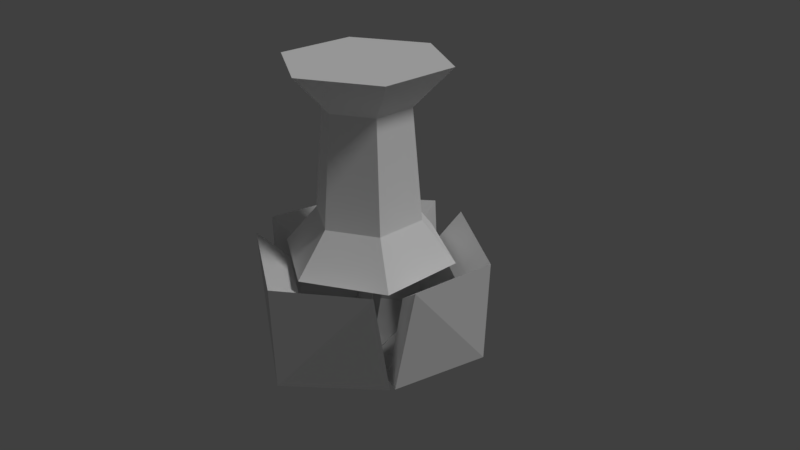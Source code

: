 # Source: laser1.blend  (saved by Blender 2.79.0; exported with 4.5.12 LTS)
import bpy
from mathutils import Matrix  # noqa: F401  (used for matrix-valued properties, if any)

bpy.ops.wm.read_factory_settings(use_empty=True)
scene = bpy.context.scene
scene.name = 'Scene'

# ---- collections
col_collection_1 = bpy.data.collections.new('Collection 1'); scene.collection.children.link(col_collection_1)

# ---- materials (node trees are filled in below, after node groups)
mat_glasswhite = bpy.data.materials.new('glasswhite')
mat_glasswhite.alpha_threshold = 0.0
mat_glasswhite.use_transparent_shadow = False
mat_glasswhite.roughness = 0.5
mat_chrome = bpy.data.materials.new('chrome')
mat_chrome.alpha_threshold = 0.0
mat_chrome.use_transparent_shadow = False
mat_chrome.roughness = 0.5
mat_chrome.specular_intensity = 1.0
mat_laserhandle1 = bpy.data.materials.new('laserHandle1')
mat_laserhandle1.alpha_threshold = 0.0
mat_laserhandle1.use_transparent_shadow = False
mat_laserhandle1.diffuse_color = (1.0, 1.0, 1.0, 1.0)
mat_laserhandle1.roughness = 0.5
mat_laserhandle1.specular_intensity = 0.4

# ---- material node trees

# ---- world
world_world = bpy.data.worlds.new('World'); scene.world = world_world
world_world.color = (0.05088, 0.05088, 0.05088)
world_world.use_sun_shadow = False
world_world.sun_shadow_jitter_overblur = 0.0
world_world.cycles.sampling_method = 'MANUAL'

# ---- cameras
cam_camera = bpy.data.cameras.new('Camera')
cam_camera.clip_end = 100.0
cam_camera.lens = 35.0
cam_camera.sensor_width = 32.0
cam_camera.sensor_height = 18.0
cam_camera.ortho_scale = 7.314
cam_camera.dof.focus_distance = 0.0
cam_camera.dof.aperture_fstop = 128.0

# ---- lights
light_lamp = bpy.data.lights.new('Lamp', 'SUN')
light_lamp.transmission_factor = 0.0
light_lamp.cutoff_distance = 30.0
light_lamp.angle = 0.1993
light_lamp.energy = 1.0
light_lamp.shadow_buffer_clip_start = 1.001
light_lamp.shadow_soft_size = 0.1
light_lamp.shadow_cascade_max_distance = 1000.0

# ---- meshes
me_cylinder = bpy.data.meshes.new('Cylinder')
me_cylinder.from_pydata([(5.812e-08, 0.2542, -1.34), (0.2201, 0.1271, -1.34), (0.2201, -0.1271, -1.34), (7.787e-09, -0.2542, -1.34), (-0.7949, -0.6852, -1.472), (-0.2201, -0.1271, -1.34), (-1.192e-07, -1.137, -1.551), (-0.2201, 0.1271, -1.34), (0.7949, -0.6852, -1.472), (0.4948, 0.2857, 0.6428), (0.0, 0.5714, 0.6428), (0.4948, -0.2857, 0.6428), (-4.995e-08, -0.5714, 0.6428), (-0.4948, -0.2857, 0.6428), (-0.4948, 0.2857, 0.6428), (0.0, 0.7, -0.8), (0.6062, 0.35, -0.8), (0.6062, -0.35, -0.8), (-6.12e-08, -0.7, -0.8), (-0.6062, -0.35, -0.8), (-0.6062, 0.35, -0.8), (8.713e-09, 1.14, -1.34), (0.9875, 0.5701, -1.34), (0.9875, -0.5701, -1.34), (-1.122e-07, -1.14, -1.34), (-0.9875, -0.5701, -1.34), (-0.9875, 0.5701, -1.34), (0.9211, 0.5318, 1.168), (1.909e-08, 1.064, 1.168), (0.9211, -0.5318, 1.168), (-1.008e-07, -1.064, 1.168), (-0.9211, -0.5318, 1.168), (-0.9211, 0.5318, 1.168), (-1.351e-08, 0.0, -2.99), (1.136, -0.9378, -1.172), (-2.384e-07, -1.583, -1.286), (-1.136, -0.9378, -1.172), (1.136, -0.6928, -2.561), (-2.759e-07, -1.549, -2.675), (-1.136, -0.6928, -2.561), (0.8517, -0.5314, -2.533), (-1.192e-07, -1.016, -2.618), (-0.8517, -0.5314, -2.533), (-2.98e-08, -0.2772, -2.955), (-0.1533, -0.05439, -2.865), (0.9909, -0.3458, -1.472), (0.9849, 0.5686, -1.551), (0.196, 1.031, -1.472), (0.2443, 1.452, -1.172), (1.371, 0.7917, -1.286), (1.38, -0.5146, -1.172), (0.0322, 1.33, -2.561), (1.341, 0.7745, -2.675), (1.168, -0.6371, -2.561), (0.03436, 1.003, -2.533), (0.8796, 0.5078, -2.618), (0.8861, -0.4719, -2.533), (0.24, 0.1386, -2.955), (0.1238, -0.1056, -2.865), (-0.196, 1.031, -1.472), (-0.9849, 0.5686, -1.551), (-0.9909, -0.3458, -1.472), (-1.38, -0.5146, -1.172), (-1.371, 0.7917, -1.286), (-0.2443, 1.452, -1.172), (-1.168, -0.6371, -2.561), (-1.341, 0.7745, -2.675), (-0.0322, 1.33, -2.561), (-0.8861, -0.4719, -2.533), (-0.8796, 0.5078, -2.618), (-0.03436, 1.003, -2.533), (-0.24, 0.1386, -2.955), (0.02955, 0.16, -2.865)], [], [(15, 10, 9, 16), (16, 9, 11, 17), (17, 11, 12, 18), (18, 12, 13, 19), (31, 30, 32), (19, 13, 14, 20), (20, 14, 10, 15), (28, 27, 9, 10), (27, 29, 11, 9), (29, 30, 12, 11), (30, 31, 13, 12), (31, 32, 14, 13), (32, 28, 10, 14), (22, 21, 15, 16), (23, 22, 16, 17), (24, 23, 17, 18), (25, 24, 18, 19), (26, 25, 19, 20), (21, 26, 20, 15), (1, 0, 21, 22), (2, 1, 22, 23), (3, 2, 23, 24), (5, 3, 24, 25), (7, 5, 25, 26), (0, 7, 26, 21), (27, 28, 29), (30, 29, 28, 32), (33, 3, 5), (3, 33, 2), (2, 33, 1), (1, 33, 0), (0, 33, 7), (5, 7, 33), (4, 36, 35, 6), (6, 35, 34, 8), (41, 6, 8, 40), (4, 6, 41, 42), (4, 42, 39, 36), (36, 39, 38, 35), (38, 37, 34, 35), (34, 37, 40, 8), (42, 44, 39), (39, 44, 43), (39, 43, 38), (38, 43, 37), (43, 44, 37), (37, 44, 40), (41, 40, 44), (42, 41, 44), (45, 50, 49, 46), (46, 49, 48, 47), (55, 46, 47, 54), (45, 46, 55, 56), (45, 56, 53, 50), (50, 53, 52, 49), (52, 51, 48, 49), (48, 51, 54, 47), (56, 58, 53), (53, 58, 57), (53, 57, 52), (52, 57, 51), (57, 58, 51), (51, 58, 54), (55, 54, 58), (56, 55, 58), (59, 64, 63, 60), (60, 63, 62, 61), (69, 60, 61, 68), (59, 60, 69, 70), (59, 70, 67, 64), (64, 67, 66, 63), (66, 65, 62, 63), (62, 65, 68, 61), (70, 72, 67), (67, 72, 71), (67, 71, 66), (66, 71, 65), (71, 72, 65), (65, 72, 68), (69, 68, 72), (70, 69, 72)])
me_cylinder.polygons.foreach_set('material_index', [2, 2, 2, 2, 2, 2, 2, 2, 2, 2, 2, 2, 2, 2, 2, 2, 2, 2, 2, 2, 2, 2, 2, 2, 2, 2, 2, 1, 1, 1, 1, 1, 1, 0, 0, 0, 0, 0, 0, 0, 0, 0, 0, 0, 0, 0, 0, 0, 0, 0, 0, 0, 0, 0, 0, 0, 0, 0, 0, 0, 0, 0, 0, 0, 0, 0, 0, 0, 0, 0, 0, 0, 0, 0, 0, 0, 0, 0, 0, 0, 0])
_uv = me_cylinder.uv_layers.new(name='UVMap')
_uv.uv.foreach_set('vector', [0.7728, 0.2551, 0.4051, 0.2544, 0.4047, 0.1407, 0.7719, 0.1396, 0.7719, 0.5966, 0.4047, 0.5955, 0.4051, 0.4818, 0.7728, 0.4811, 0.7728, 0.4811, 0.4051, 0.4818, 0.4051, 0.2544, 0.7728, 0.2551, 0.7728, 0.2551, 0.4051, 0.2544, 0.4047, 0.1407, 0.7719, 0.141, 0.06769, 0.9956, 0.04616, 0.9801, 0.08922, 0.9801, 0.7719, 0.5953, 0.4047, 0.5955, 0.4051, 0.4818, 0.7728, 0.4811, 0.7728, 0.4811, 0.4051, 0.4818, 0.4051, 0.2544, 0.7728, 0.2551, 0.0, 0.8769, 0.0, 0.6307, 0.09911, 0.6876, 0.09911, 0.8199, 0.0, 0.6307, 0.2142, 0.5075, 0.2142, 0.6215, 0.09911, 0.6876, 0.2142, 0.5075, 0.4283, 0.6307, 0.3292, 0.6876, 0.2142, 0.6215, 0.4283, 0.6307, 0.4283, 0.8769, 0.3292, 0.8199, 0.3292, 0.6876, 0.4283, 0.8769, 0.2142, 1.0, 0.2142, 0.886, 0.3292, 0.8199, 0.2142, 1.0, 0.0, 0.8769, 0.09911, 0.8199, 0.2142, 0.886, 1.0, 0.0, 1.0, 0.1841, 0.7728, 0.2551, 0.7719, 0.1396, 1.0, 0.5522, 1.0, 0.7362, 0.7719, 0.5966, 0.7728, 0.4811, 1.0, 0.1841, 1.0, 0.5522, 0.7728, 0.4811, 0.7728, 0.2551, 1.0, 0.0, 1.0, 0.1841, 0.7728, 0.2551, 0.7719, 0.141, 1.0, 0.5522, 1.0, 0.7362, 0.7719, 0.5953, 0.7728, 0.4811, 1.0, 0.1841, 1.0, 0.5522, 0.7728, 0.4811, 0.7728, 0.2551, 0.02308, 0.9596, 0.01794, 0.9632, 0.0, 0.9504, 0.02308, 0.9339, 0.02822, 0.9632, 0.02308, 0.9596, 0.02308, 0.9339, 0.04616, 0.9504, 0.02822, 0.9706, 0.02822, 0.9632, 0.04616, 0.9504, 0.04616, 0.9835, 0.02308, 0.9743, 0.02822, 0.9706, 0.04616, 0.9835, 0.02308, 1.0, 0.01794, 0.9706, 0.02308, 0.9743, 0.02308, 1.0, 2.98e-08, 0.9835, 0.01794, 0.9632, 0.01794, 0.9706, 2.98e-08, 0.9835, 0.0, 0.9504, 0.06769, 0.9339, 0.08922, 0.9493, 0.04616, 0.9493, 0.04616, 0.9801, 0.04616, 0.9493, 0.08922, 0.9493, 0.08922, 0.9801, 0.0, 0.0, 0.0, 0.0, 0.0, 0.0, 0.0, 0.0, 0.0, 0.0, 0.0, 0.0, 0.0, 0.0, 0.0, 0.0, 0.0, 0.0, 0.0, 0.0, 0.0, 0.0, 0.0, 0.0, 0.0, 0.0, 0.0, 0.0, 0.0, 0.0, 0.0, 0.0, 0.0, 0.0, 0.0, 0.0, 0.0, 0.0, 0.0, 0.0, 0.0, 0.0, 0.0, 0.0, 0.0, 0.0, 0.0, 0.0, 0.0, 0.0, 0.0, 0.0, 0.0, 0.0, 0.0, 0.0, 0.0, 0.0, 0.0, 0.0, 0.0, 0.0, 0.0, 0.0, 0.0, 0.0, 0.0, 0.0, 0.0, 0.0, 0.0, 0.0, 0.0, 0.0, 0.0, 0.0, 0.0, 0.0, 0.0, 0.0, 0.0, 0.0, 0.0, 0.0, 0.0, 0.0, 0.0, 0.0, 0.0, 0.0, 0.0, 0.0, 0.0, 0.0, 0.0, 0.0, 0.0, 0.0, 0.0, 0.0, 0.0, 0.0, 0.0, 0.0, 0.0, 0.0, 0.0, 0.0, 0.0, 0.0, 0.0, 0.0, 0.0, 0.0, 0.0, 0.0, 0.0, 0.0, 0.0, 0.0, 0.0, 0.0, 0.0, 0.0, 0.0, 0.0, 0.0, 0.0, 0.0, 0.0, 0.0, 0.0, 0.0, 0.0, 0.0, 0.0, 0.0, 0.0, 0.0, 0.0, 0.0, 0.0, 0.0, 0.0, 0.0, 0.0, 0.0, 0.0, 0.0, 0.0, 0.0, 0.0, 0.0, 0.0, 0.0, 0.0, 0.0, 0.0, 0.0, 0.0, 0.0, 0.0, 0.0, 0.0, 0.0, 0.0, 0.0, 0.0, 0.0, 0.0, 0.0, 0.0, 0.0, 0.0, 0.0, 0.0, 0.0, 0.0, 0.0, 0.0, 0.0, 0.0, 0.0, 0.0, 0.0, 0.0, 0.0, 0.0, 0.0, 0.0, 0.0, 0.0, 0.0, 0.0, 0.0, 0.0, 0.0, 0.0, 0.0, 0.0, 0.0, 0.0, 0.0, 0.0, 0.0, 0.0, 0.0, 0.0, 0.0, 0.0, 0.0, 0.0, 0.0, 0.0, 0.0, 0.0, 0.0, 0.0, 0.0, 0.0, 0.0, 0.0, 0.0, 0.0, 0.0, 0.0, 0.0, 0.0, 0.0, 0.0, 0.0, 0.0, 0.0, 0.0, 0.0, 0.0, 0.0, 0.0, 0.0, 0.0, 0.0, 0.0, 0.0, 0.0, 0.0, 0.0, 0.0, 0.0, 0.0, 0.0, 0.0, 0.0, 0.0, 0.0, 0.0, 0.0, 0.0, 0.0, 0.0, 0.0, 0.0, 0.0, 0.0, 0.0, 0.0, 0.0, 0.0, 0.0, 0.0, 0.0, 0.0, 0.0, 0.0, 0.0, 0.0, 0.0, 0.0, 0.0, 0.0, 0.0, 0.0, 0.0, 0.0, 0.0, 0.0, 0.0, 0.0, 0.0, 0.0, 0.0, 0.0, 0.0, 0.0, 0.0, 0.0, 0.0, 0.0, 0.0, 0.0, 0.0, 0.0, 0.0, 0.0, 0.0, 0.0, 0.0, 0.0, 0.0, 0.0, 0.0, 0.0, 0.0, 0.0, 0.0, 0.0, 0.0, 0.0, 0.0, 0.0, 0.0, 0.0, 0.0, 0.0, 0.0, 0.0, 0.0, 0.0, 0.0, 0.0, 0.0, 0.0, 0.0, 0.0, 0.0, 0.0, 0.0, 0.0, 0.0, 0.0, 0.0, 0.0, 0.0, 0.0, 0.0, 0.0, 0.0, 0.0, 0.0, 0.0, 0.0, 0.0, 0.0, 0.0, 0.0, 0.0, 0.0, 0.0, 0.0, 0.0, 0.0, 0.0, 0.0, 0.0, 0.0, 0.0, 0.0, 0.0, 0.0, 0.0, 0.0, 0.0, 0.0])
me_cylinder.materials.append(mat_glasswhite)
me_cylinder.materials.append(mat_chrome)
me_cylinder.materials.append(mat_laserhandle1)
me_cylinder.use_remesh_preserve_volume = False
me_cylinder.use_remesh_preserve_attributes = False
me_cylinder.use_mirror_vertex_groups = False
me_cylinder.update()

# ---- objects
ob_cylinder = bpy.data.objects.new('Cylinder', me_cylinder)
ob_lamp = bpy.data.objects.new('Lamp', light_lamp)
ob_camera = bpy.data.objects.new('Camera', cam_camera)

# ---- transforms, parenting, visibility, modifiers, constraints
ob_cylinder.location = (0.0, 0.0, 1.383)
ob_cylinder.lineart.crease_threshold = 0.0
ob_lamp.location = (4.076, 1.005, 5.904)
ob_lamp.rotation_euler = (0.6503, 0.05522, 1.866)
ob_lamp.lock_rotations_4d = False
ob_lamp.empty_display_type = 'ARROWS'
ob_lamp.color = (0.0, 0.0, 0.0, 0.0)
ob_lamp.lineart.crease_threshold = 0.0
ob_camera.location = (7.481, -6.508, 5.344)
ob_camera.rotation_euler = (1.109, 0.0, 0.8149)
ob_camera.lock_rotations_4d = False
ob_camera.empty_display_type = 'ARROWS'
ob_camera.color = (0.0, 0.0, 0.0, 0.0)
ob_camera.display_type = 'WIRE'
ob_camera.lineart.crease_threshold = 0.0

# ---- collection membership
col_collection_1.objects.link(ob_cylinder)
col_collection_1.objects.link(ob_lamp)
col_collection_1.objects.link(ob_camera)

# ---- scene / render settings (as saved in the file)
scene.camera = ob_camera
scene.frame_start = 1; scene.frame_end = 250; scene.frame_set(1)
scene.render.engine = 'BLENDER_EEVEE_NEXT'
scene.render.resolution_percentage = 50
scene.render.dither_intensity = 0.0
scene.cycles.use_denoising = False
scene.cycles.samples = 128
scene.cycles.sampling_pattern = 'TABULATED_SOBOL'
scene.cycles.use_adaptive_sampling = False
scene.cycles.use_light_tree = False
scene.cycles.blur_glossy = 0.0
scene.cycles.sample_clamp_indirect = 0.0
scene.view_settings.view_transform = 'Standard'
bpy.context.view_layer.update()
